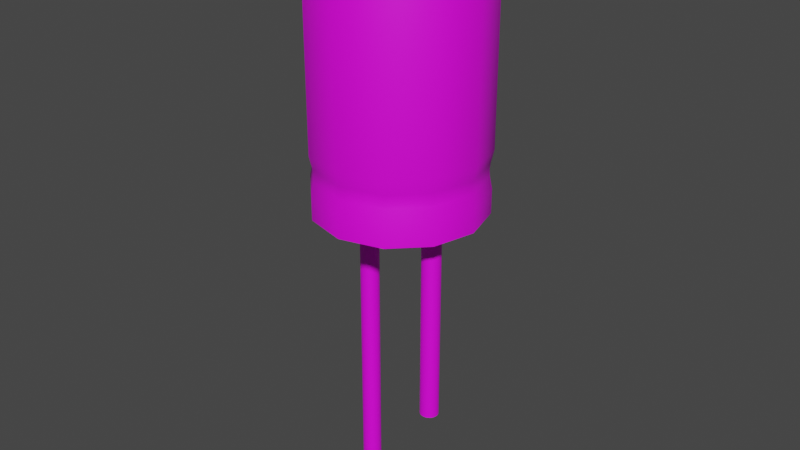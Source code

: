# Source: capacitor.blend  (saved by Blender 3.5.10; exported with 4.5.12 LTS)
import bpy
from mathutils import Matrix  # noqa: F401  (used for matrix-valued properties, if any)

bpy.ops.wm.read_factory_settings(use_empty=True)
scene = bpy.context.scene
scene.name = 'Scene'

# ---- collections
col_collection = bpy.data.collections.new('Collection'); scene.collection.children.link(col_collection)

# ---- images (referenced by path relative to the original .blend; pixels are not part of the script)
import os
ASSET_DIR = os.environ.get("B2B_ASSET_DIR", "")  # directory of the original .blend (textures are referenced by path, not embedded)
HERE = os.path.dirname(os.path.abspath(__file__))  # packed textures are extracted next to this script under _unpacked/

def load_image(name, relpath, width, height, colorspace="sRGB"):
    """Load a texture the original file referenced (path relative to the .blend, or extracted next to this script)."""
    p = next((c for c in (os.path.join(HERE, relpath), os.path.join(ASSET_DIR, relpath)) if relpath and os.path.exists(c)), "")
    if p:
        img = bpy.data.images.load(p, check_existing=True)
        img.name = name
    else:  # same state as the original file: an image datablock whose file is absent (Cycles renders it pink)
        img = bpy.data.images.new(name, width, height)
        img.source = "FILE"
        img.filepath = "//" + (relpath or name)
    img.colorspace_settings.name = colorspace
    return img
img_untitled_001 = load_image('Untitled.001', 'capacitorTexture.png', 1024, 1024, 'sRGB')

# ---- materials (node trees are filled in below, after node groups)
mat_material_001 = bpy.data.materials.new('Material.001')
mat_material_001.use_transparent_shadow = False

# ---- node groups
ng_auto_smooth = bpy.data.node_groups.new('Auto Smooth', 'GeometryNodeTree')
_s = ng_auto_smooth.interface.new_socket(name='Geometry', in_out='OUTPUT', socket_type='NodeSocketGeometry')
_s = ng_auto_smooth.interface.new_socket(name='Geometry', in_out='INPUT', socket_type='NodeSocketGeometry')
_s = ng_auto_smooth.interface.new_socket(name='Angle', in_out='INPUT', socket_type='NodeSocketFloat')
_s.subtype = 'ANGLE'
_s.min_value = 0.0
_s.max_value = 3.142
ng_auto_smooth.is_modifier = True
_N = ng_auto_smooth.nodes; _L = ng_auto_smooth.links
n0 = _N.new('NodeGroupOutput'); n0.name = 'Group Output'; n0.location = (480, -100)
n1 = _N.new('NodeGroupInput'); n1.name = 'Group Input'; n1.location = (-420, -300)
n2 = _N.new('NodeGroupInput'); n2.name = 'Group Input.001'; n2.location = (-60, -100)
n3 = _N.new('GeometryNodeSetShadeSmooth'); n3.name = 'Set Shade Smooth'; n3.location = (120, -100)
n3.domain = 'EDGE'
n4 = _N.new('GeometryNodeSetShadeSmooth'); n4.name = 'Set Shade Smooth.001'; n4.location = (300, -100)
n5 = _N.new('GeometryNodeInputMeshEdgeAngle'); n5.name = 'Edge Angle'; n5.location = (-420, -220)
n6 = _N.new('GeometryNodeInputEdgeSmooth'); n6.name = 'Is Edge Smooth'; n6.location = (-60, -160)
n7 = _N.new('GeometryNodeInputShadeSmooth'); n7.name = 'Is Face Smooth'; n7.location = (-240, -340)
n8 = _N.new('FunctionNodeBooleanMath'); n8.name = 'Boolean Math'; n8.location = (-60, -220)
n9 = _N.new('FunctionNodeCompare'); n9.name = 'Compare'; n9.location = (-240, -180)
n9.operation = 'LESS_EQUAL'
_L.new(n5.outputs[0], n9.inputs[0])
_L.new(n4.outputs[0], n0.inputs[0])
_L.new(n1.outputs[1], n9.inputs[1])
_L.new(n9.outputs[0], n8.inputs[0])
_L.new(n7.outputs[0], n8.inputs[1])
_L.new(n2.outputs[0], n3.inputs[0])
_L.new(n6.outputs[0], n3.inputs[1])
_L.new(n3.outputs[0], n4.inputs[0])
_L.new(n8.outputs[0], n3.inputs[2])
n0.is_active_output = True

# ---- material node trees
mat_material_001.use_nodes = True; mat_material_001.node_tree.nodes.clear()
_N = mat_material_001.node_tree.nodes; _L = mat_material_001.node_tree.links
n0 = _N.new('ShaderNodeBsdfPrincipled'); n0.name = 'Principled BSDF'; n0.location = (10, 300)
n0.distribution = 'GGX'
n0.subsurface_method = 'RANDOM_WALK_SKIN'
n0.inputs[3].default_value = 1.45
n0.inputs[27].default_value = (0.0, 0.0, 0.0, 1.0)
n0.inputs[28].default_value = 1.0
n1 = _N.new('ShaderNodeOutputMaterial'); n1.name = 'Material Output'; n1.location = (300, 300)
n2 = _N.new('ShaderNodeTexImage'); n2.name = 'Image Texture'; n2.location = (-280, 275)
n2.image = img_untitled_001
n2.interpolation = 'Closest'
_L.new(n0.outputs[0], n1.inputs[0])
_L.new(n2.outputs[0], n0.inputs[0])
n1.is_active_output = True

# ---- world
world_world = bpy.data.worlds.new('World'); scene.world = world_world
world_world.use_nodes = True; world_world.node_tree.nodes.clear()
_N = world_world.node_tree.nodes; _L = world_world.node_tree.links
n0 = _N.new('ShaderNodeOutputWorld'); n0.name = 'World Output'; n0.location = (300, 300)
n1 = _N.new('ShaderNodeBackground'); n1.name = 'Background'; n1.location = (10, 300)
n1.inputs[0].default_value = (0.05088, 0.05088, 0.05088, 1.0)
_L.new(n1.outputs[0], n0.inputs[0])
n0.is_active_output = True
world_world.color = (0.05088, 0.05088, 0.05088)
world_world.use_sun_shadow = False
world_world.sun_shadow_jitter_overblur = 0.0

# ---- meshes
me_cylinder_001 = bpy.data.meshes.new('Cylinder.001')
me_cylinder_001.from_pydata([(-0.1352, 0.2342, 2.66), (-0.2342, 0.1352, 2.66), (-0.2705, -1.396e-07, 2.66), (-0.2342, -0.1352, 2.66), (-0.1352, -0.2342, 2.66), (5.096e-10, -0.2705, 2.66), (0.1352, -0.2342, 2.66), (0.2342, -0.1352, 2.66), (0.2705, -1.396e-07, 2.66), (0.2342, 0.1352, 2.66), (0.1352, 0.2342, 2.66), (5.096e-10, 0.2705, 2.66), (0.0, 0.4366, 1.57), (0.2183, 0.3781, 1.57), (0.3781, 0.2183, 1.57), (0.4366, -1.39e-07, 1.57), (0.3781, -0.2183, 1.57), (0.2183, -0.3781, 1.57), (0.0, -0.4366, 1.57), (-0.2183, -0.3781, 1.57), (-0.3781, -0.2183, 1.57), (-0.4366, -1.39e-07, 1.57), (-0.3781, 0.2183, 1.57), (-0.2183, 0.3781, 1.57), (-3.29e-09, 0.4321, 1.374), (0.216, 0.3742, 1.374), (0.3742, 0.216, 1.374), (0.4321, -1.39e-07, 1.374), (0.3742, -0.216, 1.374), (0.216, -0.3742, 1.374), (-3.29e-09, -0.4321, 1.374), (-0.216, -0.3742, 1.374), (-0.3742, -0.216, 1.374), (-0.4321, -1.39e-07, 1.374), (-0.3742, 0.216, 1.374), (-0.216, 0.3742, 1.374), (-4.982e-09, 0.4321, 1.247), (0.216, 0.3742, 1.247), (0.3742, 0.216, 1.247), (0.4321, -1.39e-07, 1.247), (0.3742, -0.216, 1.247), (0.216, -0.3742, 1.247), (-4.982e-09, -0.4321, 1.247), (-0.216, -0.3742, 1.247), (-0.3742, -0.216, 1.247), (-0.4321, -1.39e-07, 1.247), (-0.3742, 0.216, 1.247), (-0.216, 0.3742, 1.247), (-1.327e-09, 0.4199, 1.437), (-1.993e-10, 0.421, 1.502), (-5.821e-10, 0.4176, 1.47), (0.2105, 0.3646, 1.502), (0.2099, 0.3636, 1.437), (0.2088, 0.3616, 1.47), (0.3646, 0.2105, 1.502), (0.3636, 0.2099, 1.437), (0.3616, 0.2088, 1.47), (0.421, -1.391e-07, 1.502), (0.4199, -1.391e-07, 1.437), (0.4176, -1.391e-07, 1.47), (0.3646, -0.2105, 1.502), (0.3636, -0.2099, 1.437), (0.3616, -0.2088, 1.47), (0.2105, -0.3646, 1.502), (0.2099, -0.3636, 1.437), (0.2088, -0.3616, 1.47), (-1.993e-10, -0.421, 1.502), (-1.327e-09, -0.4199, 1.437), (-5.821e-10, -0.4176, 1.47), (-0.2105, -0.3646, 1.502), (-0.2099, -0.3636, 1.437), (-0.2088, -0.3616, 1.47), (-0.3646, -0.2105, 1.502), (-0.3636, -0.2099, 1.437), (-0.3616, -0.2088, 1.47), (-0.421, -1.391e-07, 1.502), (-0.4199, -1.391e-07, 1.437), (-0.4176, -1.391e-07, 1.47), (-0.3646, 0.2105, 1.502), (-0.3636, 0.2099, 1.437), (-0.3616, 0.2088, 1.47), (-0.2105, 0.3646, 1.502), (-0.2099, 0.3636, 1.437), (-0.2088, 0.3616, 1.47), (0.0, 0.3441, 2.66), (0.0, 0.4366, 2.571), (0.0, 0.3903, 2.648), (0.0, 0.4242, 2.615), (0.1721, 0.298, 2.66), (0.2183, 0.3781, 2.571), (0.1952, 0.3381, 2.648), (0.2121, 0.3674, 2.615), (0.298, 0.1721, 2.66), (0.3781, 0.2183, 2.571), (0.3381, 0.1952, 2.648), (0.3674, 0.2121, 2.615), (0.3441, -1.39e-07, 2.66), (0.4366, -1.39e-07, 2.571), (0.3903, -1.39e-07, 2.648), (0.4242, -1.39e-07, 2.615), (0.298, -0.1721, 2.66), (0.3781, -0.2183, 2.571), (0.3381, -0.1952, 2.648), (0.3674, -0.2121, 2.615), (0.1721, -0.298, 2.66), (0.2183, -0.3781, 2.571), (0.1952, -0.3381, 2.648), (0.2121, -0.3674, 2.615), (0.0, -0.3441, 2.66), (0.0, -0.4366, 2.571), (0.0, -0.3903, 2.648), (0.0, -0.4242, 2.615), (-0.1721, -0.298, 2.66), (-0.2183, -0.3781, 2.571), (-0.1952, -0.3381, 2.648), (-0.2121, -0.3674, 2.615), (-0.298, -0.1721, 2.66), (-0.3781, -0.2183, 2.571), (-0.3381, -0.1952, 2.648), (-0.3674, -0.2121, 2.615), (-0.3441, -1.39e-07, 2.66), (-0.4366, -1.39e-07, 2.571), (-0.3903, -1.39e-07, 2.648), (-0.4242, -1.39e-07, 2.615), (-0.298, 0.1721, 2.66), (-0.3781, 0.2183, 2.571), (-0.3381, 0.1952, 2.648), (-0.3674, 0.2121, 2.615), (-0.1721, 0.298, 2.66), (-0.2183, 0.3781, 2.571), (-0.1952, 0.3381, 2.648), (-0.2121, 0.3674, 2.615), (0.1973, 0.04311, 1.363), (0.1878, 0.04217, 1.363), (0.1787, 0.0394, 1.363), (0.1702, 0.0349, 1.363), (0.1629, 0.02884, 1.363), (0.1568, 0.02146, 1.363), (0.1523, 0.01303, 1.363), (0.1495, 0.003894, 1.363), (0.1486, -0.005611, 1.363), (0.1495, -0.01512, 1.363), (0.1523, -0.02426, 1.363), (0.1568, -0.03268, 1.363), (0.1629, -0.04006, 1.363), (0.1702, -0.04612, 1.363), (0.1787, -0.05062, 1.363), (0.1878, -0.0534, 1.363), (0.1973, -0.05433, 1.363), (0.2068, -0.0534, 1.363), (0.216, -0.05062, 1.363), (0.2244, -0.04612, 1.363), (0.2318, -0.04006, 1.363), (0.2378, -0.03268, 1.363), (0.2423, -0.02426, 1.363), (0.2451, -0.01512, 1.363), (0.246, -0.005611, 1.363), (0.2451, 0.003894, 1.363), (0.2423, 0.01303, 1.363), (0.2378, 0.02146, 1.363), (0.2318, 0.02884, 1.363), (0.2244, 0.0349, 1.363), (0.216, 0.0394, 1.363), (0.2068, 0.04217, 1.363), (0.1973, 0.04311, 0.1468), (0.1878, 0.04217, 0.1468), (0.1787, 0.0394, 0.1468), (0.1702, 0.0349, 0.1468), (0.1629, 0.02884, 0.1468), (0.1568, 0.02146, 0.1468), (0.1523, 0.01303, 0.1468), (0.1495, 0.003894, 0.1468), (0.1486, -0.005611, 0.1468), (0.1495, -0.01512, 0.1468), (0.1523, -0.02426, 0.1468), (0.1568, -0.03268, 0.1468), (0.1629, -0.04006, 0.1468), (0.1702, -0.04612, 0.1468), (0.1787, -0.05062, 0.1468), (0.1878, -0.0534, 0.1468), (0.1973, -0.05433, 0.1468), (0.2068, -0.0534, 0.1468), (0.216, -0.05062, 0.1468), (0.2244, -0.04612, 0.1468), (0.2318, -0.04006, 0.1468), (0.2378, -0.03268, 0.1468), (0.2423, -0.02426, 0.1468), (0.2451, -0.01512, 0.1468), (0.246, -0.005611, 0.1468), (0.2451, 0.003894, 0.1468), (0.2423, 0.01303, 0.1468), (0.2378, 0.02146, 0.1468), (0.2318, 0.02884, 0.1468), (0.2244, 0.0349, 0.1468), (0.216, 0.0394, 0.1468), (0.2068, 0.04217, 0.1468), (-0.1954, 0.04872, 1.363), (-0.2049, 0.04779, 1.363), (-0.2141, 0.04501, 1.363), (-0.2225, 0.04051, 1.363), (-0.2299, 0.03445, 1.363), (-0.236, 0.02707, 1.363), (-0.2405, 0.01864, 1.363), (-0.2432, 0.009505, 1.363), (-0.2442, -1.323e-07, 1.363), (-0.2432, -0.009505, 1.363), (-0.2405, -0.01864, 1.363), (-0.236, -0.02707, 1.363), (-0.2299, -0.03445, 1.363), (-0.2225, -0.04051, 1.363), (-0.2141, -0.04501, 1.363), (-0.2049, -0.04779, 1.363), (-0.1954, -0.04872, 1.363), (-0.1859, -0.04779, 1.363), (-0.1768, -0.04501, 1.363), (-0.1684, -0.04051, 1.363), (-0.161, -0.03445, 1.363), (-0.1549, -0.02707, 1.363), (-0.1504, -0.01864, 1.363), (-0.1477, -0.009505, 1.363), (-0.1467, -1.323e-07, 1.363), (-0.1477, 0.009505, 1.363), (-0.1504, 0.01864, 1.363), (-0.1549, 0.02707, 1.363), (-0.161, 0.03445, 1.363), (-0.1684, 0.04051, 1.363), (-0.1768, 0.04501, 1.363), (-0.1859, 0.04779, 1.363), (-0.1954, 0.04872, -0.3656), (-0.2049, 0.04779, -0.3656), (-0.2141, 0.04501, -0.3656), (-0.2225, 0.04051, -0.3656), (-0.2299, 0.03445, -0.3656), (-0.236, 0.02707, -0.3656), (-0.2405, 0.01864, -0.3656), (-0.2432, 0.009505, -0.3656), (-0.2442, -1.323e-07, -0.3656), (-0.2432, -0.009505, -0.3656), (-0.2405, -0.01864, -0.3656), (-0.236, -0.02707, -0.3656), (-0.2299, -0.03445, -0.3656), (-0.2225, -0.04051, -0.3656), (-0.2141, -0.04501, -0.3656), (-0.2049, -0.04779, -0.3656), (-0.1954, -0.04872, -0.3656), (-0.1859, -0.04779, -0.3656), (-0.1768, -0.04501, -0.3656), (-0.1684, -0.04051, -0.3656), (-0.161, -0.03445, -0.3656), (-0.1549, -0.02707, -0.3656), (-0.1504, -0.01864, -0.3656), (-0.1477, -0.009505, -0.3656), (-0.1467, -1.323e-07, -0.3656), (-0.1477, 0.009505, -0.3656), (-0.1504, 0.01864, -0.3656), (-0.1549, 0.02707, -0.3656), (-0.161, 0.03445, -0.3656), (-0.1684, 0.04051, -0.3656), (-0.1768, 0.04501, -0.3656), (-0.1859, 0.04779, -0.3656), (-6.446e-09, 0.3884, 1.222), (0.1942, 0.3364, 1.222), (0.3364, 0.1942, 1.222), (0.3884, -1.39e-07, 1.222), (0.3364, -0.1942, 1.222), (0.1942, -0.3364, 1.222), (-6.446e-09, -0.3884, 1.222), (-0.1942, -0.3364, 1.222), (-0.3364, -0.1942, 1.222), (-0.3884, -1.39e-07, 1.222), (-0.3364, 0.1942, 1.222), (-0.1942, 0.3364, 1.222), (-3.034e-09, 0.2723, 1.222), (0.1362, 0.2358, 1.222), (0.2358, 0.1362, 1.222), (0.2723, -1.39e-07, 1.222), (0.2358, -0.1362, 1.222), (0.1362, -0.2358, 1.222), (-3.034e-09, -0.2723, 1.222), (-0.1362, -0.2358, 1.222), (-0.2358, -0.1362, 1.222), (-0.2723, -1.39e-07, 1.222), (-0.2358, 0.1362, 1.222), (-0.1362, 0.2358, 1.222), (-3.76e-09, 0.2723, 1.309), (0.1362, 0.2358, 1.309), (0.2358, 0.1362, 1.309), (0.2723, -1.39e-07, 1.309), (0.2358, -0.1362, 1.309), (0.1362, -0.2358, 1.309), (-3.76e-09, -0.2723, 1.309), (-0.1362, -0.2358, 1.309), (-0.2358, -0.1362, 1.309), (-0.2723, -1.39e-07, 1.309), (-0.2358, 0.1362, 1.309), (-0.1362, 0.2358, 1.309)], [], [(23, 129, 85, 12), (14, 93, 97, 15), (15, 97, 101, 16), (16, 101, 105, 17), (17, 105, 109, 18), (18, 109, 113, 19), (19, 113, 117, 20), (20, 117, 121, 21), (21, 121, 125, 22), (22, 125, 129, 23), (12, 85, 89, 13), (10, 11, 0, 1, 2, 3, 4, 5, 6, 7, 8, 9), (13, 89, 93, 14), (78, 22, 23, 81), (49, 12, 13, 51), (79, 82, 35, 34), (76, 79, 34, 33), (73, 76, 33, 32), (70, 73, 32, 31), (67, 70, 31, 30), (64, 67, 30, 29), (61, 64, 29, 28), (58, 61, 28, 27), (55, 58, 27, 26), (52, 55, 26, 25), (82, 48, 24, 35), (26, 27, 39, 38), (75, 21, 22, 78), (72, 20, 21, 75), (69, 19, 20, 72), (66, 18, 19, 69), (63, 17, 18, 66), (60, 16, 17, 63), (51, 13, 14, 54), (81, 23, 12, 49), (57, 15, 16, 60), (54, 14, 15, 57), (41, 42, 266, 265), (33, 34, 46, 45), (30, 31, 43, 42), (27, 28, 40, 39), (34, 35, 47, 46), (24, 25, 37, 36), (31, 32, 44, 43), (28, 29, 41, 40), (35, 24, 36, 47), (25, 26, 38, 37), (32, 33, 45, 44), (29, 30, 42, 41), (49, 51, 53, 50), (50, 53, 52, 48), (51, 54, 56, 53), (53, 56, 55, 52), (54, 57, 59, 56), (56, 59, 58, 55), (57, 60, 62, 59), (59, 62, 61, 58), (60, 63, 65, 62), (62, 65, 64, 61), (63, 66, 68, 65), (65, 68, 67, 64), (66, 69, 71, 68), (68, 71, 70, 67), (69, 72, 74, 71), (71, 74, 73, 70), (72, 75, 77, 74), (74, 77, 76, 73), (75, 78, 80, 77), (77, 80, 79, 76), (78, 81, 83, 80), (80, 83, 82, 79), (81, 49, 50, 83), (83, 50, 48, 82), (48, 52, 25, 24), (89, 85, 87, 91), (91, 87, 86, 90), (90, 86, 84, 88), (93, 89, 91, 95), (95, 91, 90, 94), (94, 90, 88, 92), (97, 93, 95, 99), (99, 95, 94, 98), (98, 94, 92, 96), (101, 97, 99, 103), (103, 99, 98, 102), (102, 98, 96, 100), (105, 101, 103, 107), (107, 103, 102, 106), (106, 102, 100, 104), (109, 105, 107, 111), (111, 107, 106, 110), (110, 106, 104, 108), (113, 109, 111, 115), (115, 111, 110, 114), (114, 110, 108, 112), (117, 113, 115, 119), (119, 115, 114, 118), (118, 114, 112, 116), (121, 117, 119, 123), (123, 119, 118, 122), (122, 118, 116, 120), (125, 121, 123, 127), (127, 123, 122, 126), (126, 122, 120, 124), (129, 125, 127, 131), (131, 127, 126, 130), (130, 126, 124, 128), (85, 129, 131, 87), (87, 131, 130, 86), (86, 130, 128, 84), (84, 128, 0, 11), (88, 84, 11, 10), (92, 88, 10, 9), (96, 92, 9, 8), (100, 96, 8, 7), (104, 100, 7, 6), (108, 104, 6, 5), (112, 108, 5, 4), (116, 112, 4, 3), (120, 116, 3, 2), (124, 120, 2, 1), (128, 124, 1, 0), (141, 142, 174, 173), (155, 156, 188, 187), (142, 143, 175, 174), (156, 157, 189, 188), (143, 144, 176, 175), (157, 158, 190, 189), (144, 145, 177, 176), (158, 159, 191, 190), (145, 146, 178, 177), (132, 133, 165, 164), (159, 160, 192, 191), (146, 147, 179, 178), (133, 134, 166, 165), (160, 161, 193, 192), (147, 148, 180, 179), (134, 135, 167, 166), (161, 162, 194, 193), (148, 149, 181, 180), (135, 136, 168, 167), (162, 163, 195, 194), (149, 150, 182, 181), (136, 137, 169, 168), (163, 132, 164, 195), (150, 151, 183, 182), (137, 138, 170, 169), (151, 152, 184, 183), (138, 139, 171, 170), (152, 153, 185, 184), (139, 140, 172, 171), (153, 154, 186, 185), (140, 141, 173, 172), (154, 155, 187, 186), (205, 206, 238, 237), (219, 220, 252, 251), (206, 207, 239, 238), (220, 221, 253, 252), (207, 208, 240, 239), (221, 222, 254, 253), (208, 209, 241, 240), (222, 223, 255, 254), (209, 210, 242, 241), (196, 197, 229, 228), (223, 224, 256, 255), (210, 211, 243, 242), (197, 198, 230, 229), (224, 225, 257, 256), (211, 212, 244, 243), (198, 199, 231, 230), (225, 226, 258, 257), (212, 213, 245, 244), (199, 200, 232, 231), (226, 227, 259, 258), (213, 214, 246, 245), (200, 201, 233, 232), (227, 196, 228, 259), (214, 215, 247, 246), (201, 202, 234, 233), (215, 216, 248, 247), (202, 203, 235, 234), (216, 217, 249, 248), (203, 204, 236, 235), (217, 218, 250, 249), (204, 205, 237, 236), (218, 219, 251, 250), (260, 261, 273, 272), (38, 39, 263, 262), (45, 46, 270, 269), (42, 43, 267, 266), (39, 40, 264, 263), (46, 47, 271, 270), (36, 37, 261, 260), (43, 44, 268, 267), (40, 41, 265, 264), (47, 36, 260, 271), (37, 38, 262, 261), (44, 45, 269, 268), (282, 283, 295, 294), (267, 268, 280, 279), (264, 265, 277, 276), (271, 260, 272, 283), (261, 262, 274, 273), (268, 269, 281, 280), (265, 266, 278, 277), (262, 263, 275, 274), (269, 270, 282, 281), (266, 267, 279, 278), (263, 264, 276, 275), (270, 271, 283, 282), (284, 285, 286, 287, 288, 289, 290, 291, 292, 293, 294, 295), (272, 273, 285, 284), (279, 280, 292, 291), (276, 277, 289, 288), (283, 272, 284, 295), (273, 274, 286, 285), (280, 281, 293, 292), (277, 278, 290, 289), (274, 275, 287, 286), (281, 282, 294, 293), (278, 279, 291, 290), (275, 276, 288, 287), (165, 166, 167, 168, 169, 170, 171, 172, 173, 174, 175, 176, 177, 178, 179, 180, 181, 182, 183, 184, 185, 186, 187, 188, 189, 190, 191, 192, 193, 194, 195, 164), (228, 229, 230, 231, 232, 233, 234, 235, 236, 237, 238, 239, 240, 241, 242, 243, 244, 245, 246, 247, 248, 249, 250, 251, 252, 253, 254, 255, 256, 257, 258, 259)])
me_cylinder_001.polygons.foreach_set('use_smooth', [True] * 224)
_uv = me_cylinder_001.uv_layers.new(name='UVMap')
_uv.uv.foreach_set('vector', [0.6518, 0.361, 0.6518, 0.03145, 0.7171, 0.03152, 0.7171, 0.361, 0.006037, 0.361, 0.006037, 0.03145, 0.07133, 0.03152, 0.07133, 0.361, 0.07133, 0.361, 0.07133, 0.03152, 0.1457, 0.03152, 0.1457, 0.361, 0.1457, 0.361, 0.1457, 0.03152, 0.2092, 0.03144, 0.2092, 0.361, 0.4366, 0.361, 0.4366, 0.03145, 0.5019, 0.03152, 0.5019, 0.361, 0.5019, 0.361, 0.5019, 0.03152, 0.5762, 0.03152, 0.5762, 0.361, 0.5762, 0.361, 0.5762, 0.03152, 0.6398, 0.03144, 0.6398, 0.361, 0.2213, 0.361, 0.2213, 0.03145, 0.2866, 0.03152, 0.2866, 0.361, 0.2866, 0.361, 0.2866, 0.03152, 0.361, 0.03152, 0.361, 0.361, 0.361, 0.361, 0.361, 0.03152, 0.4245, 0.03144, 0.4245, 0.361, 0.7171, 0.361, 0.7171, 0.03152, 0.7915, 0.03152, 0.7915, 0.361, 0.3648, 0.6773, 0.3418, 0.6373, 0.3418, 0.5913, 0.3648, 0.5513, 0.4047, 0.5283, 0.4508, 0.5283, 0.4907, 0.5513, 0.5138, 0.5913, 0.5138, 0.6373, 0.4907, 0.6773, 0.4508, 0.7003, 0.4047, 0.7003, 0.7915, 0.361, 0.7915, 0.03152, 0.855, 0.03144, 0.855, 0.361, 0.3595, 0.3833, 0.361, 0.361, 0.4245, 0.361, 0.4208, 0.3832, 0.7183, 0.3833, 0.7171, 0.361, 0.7915, 0.361, 0.79, 0.3833, 0.3594, 0.4049, 0.4205, 0.4048, 0.4234, 0.4254, 0.3605, 0.4255, 0.2879, 0.4049, 0.3594, 0.4049, 0.3605, 0.4255, 0.2869, 0.4255, 0.2251, 0.4048, 0.2879, 0.4049, 0.2869, 0.4255, 0.2223, 0.4254, 0.5747, 0.4049, 0.6358, 0.4048, 0.6387, 0.4254, 0.5758, 0.4255, 0.5031, 0.4049, 0.5747, 0.4049, 0.5758, 0.4255, 0.5022, 0.4255, 0.4403, 0.4048, 0.5031, 0.4049, 0.5022, 0.4255, 0.4376, 0.4254, 0.1442, 0.4049, 0.2053, 0.4048, 0.2082, 0.4254, 0.1453, 0.4255, 0.07262, 0.4049, 0.1442, 0.4049, 0.1453, 0.4255, 0.07168, 0.4255, 0.009824, 0.4048, 0.07262, 0.4049, 0.07168, 0.4255, 0.007062, 0.4254, 0.7899, 0.4049, 0.851, 0.4048, 0.8539, 0.4254, 0.7911, 0.4255, 0.6556, 0.4048, 0.7184, 0.4049, 0.7175, 0.4255, 0.6529, 0.4254, 0.007062, 0.4254, 0.07168, 0.4255, 0.07168, 0.4673, 0.007062, 0.4673, 0.2878, 0.3833, 0.2866, 0.361, 0.361, 0.361, 0.3595, 0.3833, 0.2248, 0.3832, 0.2213, 0.361, 0.2866, 0.361, 0.2878, 0.3833, 0.5748, 0.3833, 0.5762, 0.361, 0.6398, 0.361, 0.636, 0.3832, 0.5031, 0.3833, 0.5019, 0.361, 0.5762, 0.361, 0.5748, 0.3833, 0.4401, 0.3832, 0.4366, 0.361, 0.5019, 0.361, 0.5031, 0.3833, 0.1443, 0.3833, 0.1457, 0.361, 0.2092, 0.361, 0.2055, 0.3832, 0.79, 0.3833, 0.7915, 0.361, 0.855, 0.361, 0.8513, 0.3832, 0.6554, 0.3832, 0.6518, 0.361, 0.7171, 0.361, 0.7183, 0.3833, 0.07253, 0.3833, 0.07133, 0.361, 0.1457, 0.361, 0.1443, 0.3833, 0.009568, 0.3832, 0.006037, 0.361, 0.07133, 0.361, 0.07253, 0.3833, 0.244, 0.5162, 0.2808, 0.58, 0.2669, 0.5837, 0.2338, 0.5264, 0.2869, 0.4255, 0.3605, 0.4255, 0.3605, 0.4673, 0.2869, 0.4673, 0.5022, 0.4255, 0.5758, 0.4255, 0.5758, 0.4673, 0.5022, 0.4673, 0.07168, 0.4255, 0.1453, 0.4255, 0.1453, 0.4673, 0.07168, 0.4673, 0.3605, 0.4255, 0.4234, 0.4254, 0.4234, 0.4673, 0.3605, 0.4673, 0.7175, 0.4255, 0.7911, 0.4255, 0.7911, 0.4673, 0.7175, 0.4673, 0.5758, 0.4255, 0.6387, 0.4254, 0.6387, 0.4673, 0.5758, 0.4673, 0.1453, 0.4255, 0.2082, 0.4254, 0.2082, 0.4673, 0.1453, 0.4673, 0.6529, 0.4254, 0.7175, 0.4255, 0.7175, 0.4673, 0.6529, 0.4673, 0.7911, 0.4255, 0.8539, 0.4254, 0.8539, 0.4673, 0.7911, 0.4673, 0.2223, 0.4254, 0.2869, 0.4255, 0.2869, 0.4673, 0.2223, 0.4673, 0.4376, 0.4254, 0.5022, 0.4255, 0.5022, 0.4673, 0.4376, 0.4673, 0.7183, 0.3833, 0.79, 0.3833, 0.7897, 0.3941, 0.7186, 0.3941, 0.7186, 0.3941, 0.7897, 0.3941, 0.7899, 0.4049, 0.7184, 0.4049, 0.79, 0.3833, 0.8513, 0.3832, 0.8505, 0.394, 0.7897, 0.3941, 0.7897, 0.3941, 0.8505, 0.394, 0.851, 0.4048, 0.7899, 0.4049, 0.009568, 0.3832, 0.07253, 0.3833, 0.0728, 0.3941, 0.01035, 0.394, 0.01035, 0.394, 0.0728, 0.3941, 0.07262, 0.4049, 0.009824, 0.4048, 0.07253, 0.3833, 0.1443, 0.3833, 0.1439, 0.3941, 0.0728, 0.3941, 0.0728, 0.3941, 0.1439, 0.3941, 0.1442, 0.4049, 0.07262, 0.4049, 0.1443, 0.3833, 0.2055, 0.3832, 0.2047, 0.394, 0.1439, 0.3941, 0.1439, 0.3941, 0.2047, 0.394, 0.2053, 0.4048, 0.1442, 0.4049, 0.4401, 0.3832, 0.5031, 0.3833, 0.5033, 0.3941, 0.4409, 0.394, 0.4409, 0.394, 0.5033, 0.3941, 0.5031, 0.4049, 0.4403, 0.4048, 0.5031, 0.3833, 0.5748, 0.3833, 0.5745, 0.3941, 0.5033, 0.3941, 0.5033, 0.3941, 0.5745, 0.3941, 0.5747, 0.4049, 0.5031, 0.4049, 0.5748, 0.3833, 0.636, 0.3832, 0.6352, 0.394, 0.5745, 0.3941, 0.5745, 0.3941, 0.6352, 0.394, 0.6358, 0.4048, 0.5747, 0.4049, 0.2248, 0.3832, 0.2878, 0.3833, 0.2881, 0.3941, 0.2256, 0.394, 0.2256, 0.394, 0.2881, 0.3941, 0.2879, 0.4049, 0.2251, 0.4048, 0.2878, 0.3833, 0.3595, 0.3833, 0.3592, 0.3941, 0.2881, 0.3941, 0.2881, 0.3941, 0.3592, 0.3941, 0.3594, 0.4049, 0.2879, 0.4049, 0.3595, 0.3833, 0.4208, 0.3832, 0.42, 0.394, 0.3592, 0.3941, 0.3592, 0.3941, 0.42, 0.394, 0.4205, 0.4048, 0.3594, 0.4049, 0.6554, 0.3832, 0.7183, 0.3833, 0.7186, 0.3941, 0.6561, 0.394, 0.6561, 0.394, 0.7186, 0.3941, 0.7184, 0.4049, 0.6556, 0.4048, 0.7184, 0.4049, 0.7899, 0.4049, 0.7911, 0.4255, 0.7175, 0.4255, 0.7915, 0.03152, 0.7171, 0.03152, 0.7181, 0.01682, 0.7903, 0.01682, 0.7903, 0.01682, 0.7181, 0.01682, 0.7207, 0.00604, 0.7872, 0.006037, 0.3369, 0.7052, 0.3036, 0.6476, 0.3183, 0.6436, 0.3477, 0.6944, 0.855, 0.03144, 0.7915, 0.03152, 0.7903, 0.01682, 0.8521, 0.01674, 0.3916, 0.7492, 0.329, 0.713, 0.3369, 0.7052, 0.3945, 0.7384, 0.3945, 0.7384, 0.3369, 0.7052, 0.3477, 0.6944, 0.3984, 0.7237, 0.07133, 0.03152, 0.006037, 0.03145, 0.00885, 0.01675, 0.07229, 0.01682, 0.4639, 0.7492, 0.3916, 0.7492, 0.3945, 0.7384, 0.461, 0.7384, 0.461, 0.7384, 0.3945, 0.7384, 0.3984, 0.7237, 0.4571, 0.7237, 0.1457, 0.03152, 0.07133, 0.03152, 0.07229, 0.01682, 0.1446, 0.01682, 0.1446, 0.01682, 0.07229, 0.01682, 0.07492, 0.00604, 0.1414, 0.006037, 0.5186, 0.7052, 0.461, 0.7384, 0.4571, 0.7237, 0.5079, 0.6944, 0.2092, 0.03144, 0.1457, 0.03152, 0.1446, 0.01682, 0.2063, 0.01674, 0.5626, 0.6504, 0.5265, 0.713, 0.5186, 0.7052, 0.5519, 0.6476, 0.5519, 0.6476, 0.5186, 0.7052, 0.5079, 0.6944, 0.5372, 0.6436, 0.5019, 0.03152, 0.4366, 0.03145, 0.4394, 0.01675, 0.5028, 0.01682, 0.5626, 0.5782, 0.5626, 0.6504, 0.5519, 0.6476, 0.5519, 0.581, 0.5519, 0.581, 0.5519, 0.6476, 0.5372, 0.6436, 0.5372, 0.585, 0.5762, 0.03152, 0.5019, 0.03152, 0.5028, 0.01682, 0.5751, 0.01682, 0.5751, 0.01682, 0.5028, 0.01682, 0.5054, 0.00604, 0.5719, 0.006037, 0.5186, 0.5234, 0.5519, 0.581, 0.5372, 0.585, 0.5079, 0.5342, 0.6398, 0.03144, 0.5762, 0.03152, 0.5751, 0.01682, 0.6368, 0.01674, 0.4639, 0.4794, 0.5265, 0.5156, 0.5186, 0.5234, 0.461, 0.4902, 0.461, 0.4902, 0.5186, 0.5234, 0.5079, 0.5342, 0.4571, 0.5049, 0.2866, 0.03152, 0.2213, 0.03145, 0.2241, 0.01675, 0.2876, 0.01682, 0.3916, 0.4794, 0.4639, 0.4794, 0.461, 0.4902, 0.3945, 0.4902, 0.3945, 0.4902, 0.461, 0.4902, 0.4571, 0.5049, 0.3984, 0.5049, 0.361, 0.03152, 0.2866, 0.03152, 0.2876, 0.01682, 0.3598, 0.01682, 0.3598, 0.01682, 0.2876, 0.01682, 0.2902, 0.00604, 0.3567, 0.006037, 0.3369, 0.5234, 0.3945, 0.4902, 0.3984, 0.5049, 0.3477, 0.5342, 0.4245, 0.03144, 0.361, 0.03152, 0.3598, 0.01682, 0.4215, 0.01674, 0.2929, 0.5782, 0.329, 0.5156, 0.3369, 0.5234, 0.3036, 0.581, 0.3036, 0.581, 0.3369, 0.5234, 0.3477, 0.5342, 0.3183, 0.585, 0.7171, 0.03152, 0.6518, 0.03145, 0.6546, 0.01675, 0.7181, 0.01682, 0.2929, 0.6504, 0.2929, 0.5782, 0.3036, 0.581, 0.3036, 0.6476, 0.3036, 0.6476, 0.3036, 0.581, 0.3183, 0.585, 0.3183, 0.6436, 0.3183, 0.6436, 0.3183, 0.585, 0.3418, 0.5913, 0.3418, 0.6373, 0.3477, 0.6944, 0.3183, 0.6436, 0.3418, 0.6373, 0.3648, 0.6773, 0.3984, 0.7237, 0.3477, 0.6944, 0.3648, 0.6773, 0.4047, 0.7003, 0.4571, 0.7237, 0.3984, 0.7237, 0.4047, 0.7003, 0.4508, 0.7003, 0.5079, 0.6944, 0.4571, 0.7237, 0.4508, 0.7003, 0.4907, 0.6773, 0.5372, 0.6436, 0.5079, 0.6944, 0.4907, 0.6773, 0.5138, 0.6373, 0.5372, 0.585, 0.5372, 0.6436, 0.5138, 0.6373, 0.5138, 0.5913, 0.5079, 0.5342, 0.5372, 0.585, 0.5138, 0.5913, 0.4907, 0.5513, 0.4571, 0.5049, 0.5079, 0.5342, 0.4907, 0.5513, 0.4508, 0.5283, 0.3984, 0.5049, 0.4571, 0.5049, 0.4508, 0.5283, 0.4047, 0.5283, 0.3477, 0.5342, 0.3984, 0.5049, 0.4047, 0.5283, 0.3648, 0.5513, 0.3183, 0.585, 0.3477, 0.5342, 0.3648, 0.5513, 0.3418, 0.5913, 0.8471, 0.4794, 0.8498, 0.4794, 0.8498, 0.8799, 0.8471, 0.8799, 0.8786, 0.5873, 0.8817, 0.5873, 0.8817, 0.9878, 0.8786, 0.9878, 0.8498, 0.4794, 0.8521, 0.4794, 0.8521, 0.8799, 0.8498, 0.8799, 0.8817, 0.5873, 0.8847, 0.5873, 0.8847, 0.9878, 0.8817, 0.9878, 0.7947, 0.4794, 0.7972, 0.4794, 0.7972, 0.8799, 0.7947, 0.8799, 0.8847, 0.5873, 0.8874, 0.5873, 0.8874, 0.9878, 0.8847, 0.9878, 0.7972, 0.4794, 0.8001, 0.4794, 0.8001, 0.8799, 0.7972, 0.8799, 0.8874, 0.5873, 0.8898, 0.5873, 0.8898, 0.9878, 0.8874, 0.9878, 0.8001, 0.4794, 0.8031, 0.4794, 0.8031, 0.8799, 0.8001, 0.8799, 0.7746, 0.4794, 0.7776, 0.4794, 0.7776, 0.8799, 0.7746, 0.8799, 0.76, 0.4794, 0.7625, 0.4794, 0.7625, 0.8799, 0.76, 0.8799, 0.8031, 0.4794, 0.8062, 0.4794, 0.8062, 0.8799, 0.8031, 0.8799, 0.7776, 0.4794, 0.7803, 0.4794, 0.7803, 0.8799, 0.7776, 0.8799, 0.7625, 0.4794, 0.7653, 0.4794, 0.7653, 0.8799, 0.7625, 0.8799, 0.8062, 0.4794, 0.8094, 0.4794, 0.8094, 0.8799, 0.8062, 0.8799, 0.7803, 0.4794, 0.7826, 0.4794, 0.7826, 0.8799, 0.7803, 0.8799, 0.7653, 0.4794, 0.7684, 0.4794, 0.7684, 0.8799, 0.7653, 0.8799, 0.8094, 0.4794, 0.8123, 0.4794, 0.8123, 0.8799, 0.8094, 0.8799, 0.8295, 0.4794, 0.832, 0.4794, 0.832, 0.8799, 0.8295, 0.8799, 0.7684, 0.4794, 0.7715, 0.4794, 0.7715, 0.8799, 0.7684, 0.8799, 0.8123, 0.4794, 0.815, 0.4794, 0.815, 0.8799, 0.8123, 0.8799, 0.832, 0.4794, 0.8348, 0.4794, 0.8348, 0.8799, 0.832, 0.8799, 0.7715, 0.4794, 0.7746, 0.4794, 0.7746, 0.8799, 0.7715, 0.8799, 0.815, 0.4794, 0.8174, 0.4794, 0.8174, 0.8799, 0.815, 0.8799, 0.8348, 0.4794, 0.8378, 0.4794, 0.8378, 0.8799, 0.8348, 0.8799, 0.8671, 0.5873, 0.8696, 0.5873, 0.8696, 0.9878, 0.8671, 0.9878, 0.8378, 0.4794, 0.841, 0.4794, 0.841, 0.8799, 0.8378, 0.8799, 0.8696, 0.5873, 0.8724, 0.5873, 0.8724, 0.9878, 0.8696, 0.9878, 0.841, 0.4794, 0.8441, 0.4794, 0.8441, 0.8799, 0.841, 0.8799, 0.8724, 0.5873, 0.8755, 0.5873, 0.8755, 0.9878, 0.8724, 0.9878, 0.8441, 0.4794, 0.8471, 0.4794, 0.8471, 0.8799, 0.8441, 0.8799, 0.8755, 0.5873, 0.8786, 0.5873, 0.8786, 0.9878, 0.8755, 0.9878, 0.9542, 0.00604, 0.9569, 0.006043, 0.9569, 0.5753, 0.9542, 0.5753, 0.8786, 0.006037, 0.8817, 0.006038, 0.8817, 0.5753, 0.8786, 0.5753, 0.9569, 0.006043, 0.9592, 0.006047, 0.9592, 0.5753, 0.9569, 0.5753, 0.8817, 0.006038, 0.8847, 0.00604, 0.8847, 0.5753, 0.8817, 0.5753, 0.9713, 0.006045, 0.9738, 0.006042, 0.9738, 0.5753, 0.9713, 0.5753, 0.8847, 0.00604, 0.8874, 0.006043, 0.8874, 0.5753, 0.8847, 0.5753, 0.9738, 0.006042, 0.9766, 0.006039, 0.9766, 0.5753, 0.9738, 0.5753, 0.8874, 0.006043, 0.8898, 0.006047, 0.8898, 0.5753, 0.8874, 0.5753, 0.9766, 0.006039, 0.9797, 0.006037, 0.9797, 0.5753, 0.9766, 0.5753, 0.9165, 0.006038, 0.9194, 0.00604, 0.9194, 0.5753, 0.9165, 0.5753, 0.9018, 0.006045, 0.9043, 0.006042, 0.9043, 0.5753, 0.9018, 0.5753, 0.9797, 0.006037, 0.9828, 0.006037, 0.9828, 0.5753, 0.9797, 0.5753, 0.9194, 0.00604, 0.9221, 0.006043, 0.9221, 0.5753, 0.9194, 0.5753, 0.9043, 0.006042, 0.9072, 0.006039, 0.9072, 0.5753, 0.9043, 0.5753, 0.9828, 0.006037, 0.9859, 0.006038, 0.9859, 0.5753, 0.9828, 0.5753, 0.9221, 0.006043, 0.9245, 0.006047, 0.9245, 0.5753, 0.9221, 0.5753, 0.9072, 0.006039, 0.9102, 0.006037, 0.9102, 0.5753, 0.9072, 0.5753, 0.9859, 0.006038, 0.9889, 0.00604, 0.9889, 0.5753, 0.9859, 0.5753, 0.9366, 0.006045, 0.9391, 0.006042, 0.9391, 0.5753, 0.9366, 0.5753, 0.9102, 0.006037, 0.9134, 0.006037, 0.9134, 0.5753, 0.9102, 0.5753, 0.9889, 0.00604, 0.9916, 0.006043, 0.9916, 0.5753, 0.9889, 0.5753, 0.9391, 0.006042, 0.9419, 0.006039, 0.9419, 0.5753, 0.9391, 0.5753, 0.9134, 0.006037, 0.9165, 0.006038, 0.9165, 0.5753, 0.9134, 0.5753, 0.9916, 0.006043, 0.994, 0.006047, 0.994, 0.5753, 0.9916, 0.5753, 0.9419, 0.006039, 0.945, 0.006037, 0.945, 0.5753, 0.9419, 0.5753, 0.8671, 0.006045, 0.8696, 0.006042, 0.8696, 0.5753, 0.8671, 0.5753, 0.945, 0.006037, 0.9481, 0.006037, 0.9481, 0.5753, 0.945, 0.5753, 0.8696, 0.006042, 0.8724, 0.006039, 0.8724, 0.5753, 0.8696, 0.5753, 0.9481, 0.006037, 0.9512, 0.006038, 0.9512, 0.5753, 0.9481, 0.5753, 0.8724, 0.006039, 0.8755, 0.006037, 0.8755, 0.5753, 0.8724, 0.5753, 0.9512, 0.006038, 0.9542, 0.00604, 0.9542, 0.5753, 0.9512, 0.5753, 0.8755, 0.006037, 0.8786, 0.006037, 0.8786, 0.5753, 0.8755, 0.5753, 0.01991, 0.6499, 0.01991, 0.5837, 0.05683, 0.5936, 0.05683, 0.64, 0.04285, 0.5162, 0.1066, 0.4794, 0.1103, 0.4933, 0.053, 0.5264, 0.1802, 0.7542, 0.1066, 0.7542, 0.1103, 0.7403, 0.1765, 0.7403, 0.2808, 0.58, 0.2808, 0.6536, 0.2669, 0.6499, 0.2669, 0.5837, 0.1066, 0.4794, 0.1802, 0.4794, 0.1765, 0.4933, 0.1103, 0.4933, 0.1066, 0.7542, 0.04285, 0.7174, 0.053, 0.7072, 0.1103, 0.7403, 0.006037, 0.6536, 0.006037, 0.58, 0.01991, 0.5837, 0.01991, 0.6499, 0.2808, 0.6536, 0.244, 0.7174, 0.2338, 0.7072, 0.2669, 0.6499, 0.1802, 0.4794, 0.244, 0.5162, 0.2338, 0.5264, 0.1765, 0.4933, 0.04285, 0.7174, 0.006037, 0.6536, 0.01991, 0.6499, 0.053, 0.7072, 0.006037, 0.58, 0.04285, 0.5162, 0.053, 0.5264, 0.01991, 0.5837, 0.244, 0.7174, 0.1802, 0.7542, 0.1765, 0.7403, 0.2338, 0.7072, 0.5748, 0.7043, 0.5747, 0.6647, 0.6033, 0.6647, 0.6033, 0.7043, 0.2669, 0.6499, 0.2338, 0.7072, 0.2068, 0.6802, 0.23, 0.64, 0.1765, 0.4933, 0.2338, 0.5264, 0.2068, 0.5534, 0.1666, 0.5302, 0.053, 0.7072, 0.01991, 0.6499, 0.05683, 0.64, 0.08003, 0.6802, 0.01991, 0.5837, 0.053, 0.5264, 0.08003, 0.5534, 0.05683, 0.5936, 0.2338, 0.7072, 0.1765, 0.7403, 0.1666, 0.7034, 0.2068, 0.6802, 0.2338, 0.5264, 0.2669, 0.5837, 0.23, 0.5936, 0.2068, 0.5534, 0.053, 0.5264, 0.1103, 0.4933, 0.1202, 0.5302, 0.08003, 0.5534, 0.1765, 0.7403, 0.1103, 0.7403, 0.1202, 0.7034, 0.1666, 0.7034, 0.2669, 0.5837, 0.2669, 0.6499, 0.23, 0.64, 0.23, 0.5936, 0.1103, 0.4933, 0.1765, 0.4933, 0.1666, 0.5302, 0.1202, 0.5302, 0.1103, 0.7403, 0.053, 0.7072, 0.08003, 0.6802, 0.1202, 0.7034, 0.5979, 0.6294, 0.5747, 0.5892, 0.5747, 0.5428, 0.5979, 0.5026, 0.6381, 0.4794, 0.6845, 0.4794, 0.7247, 0.5026, 0.7479, 0.5428, 0.7479, 0.5892, 0.7247, 0.6294, 0.6845, 0.6526, 0.6381, 0.6526, 0.6561, 0.7507, 0.6561, 0.7043, 0.6846, 0.7043, 0.6846, 0.7507, 0.6968, 0.7043, 0.6967, 0.6647, 0.7253, 0.6647, 0.7253, 0.7043, 0.6154, 0.7043, 0.6154, 0.6647, 0.6439, 0.6647, 0.644, 0.7043, 0.6561, 0.7914, 0.6561, 0.7507, 0.6846, 0.7507, 0.6846, 0.7914, 0.6561, 0.7043, 0.6561, 0.6647, 0.6846, 0.6647, 0.6846, 0.7043, 0.5747, 0.7914, 0.5748, 0.7507, 0.6033, 0.7507, 0.6033, 0.7914, 0.6967, 0.7914, 0.6968, 0.7507, 0.7253, 0.7507, 0.7253, 0.7914, 0.6154, 0.7914, 0.6154, 0.7507, 0.644, 0.7507, 0.6439, 0.7914, 0.5748, 0.7507, 0.5748, 0.7043, 0.6033, 0.7043, 0.6033, 0.7507, 0.6968, 0.7507, 0.6968, 0.7043, 0.7253, 0.7043, 0.7253, 0.7507, 0.6154, 0.7507, 0.6154, 0.7043, 0.644, 0.7043, 0.644, 0.7507, 0.7776, 0.8799, 0.7803, 0.8799, 0.7826, 0.8799, 0.832, 0.8799, 0.8348, 0.8799, 0.8378, 0.8799, 0.841, 0.8799, 0.8441, 0.8799, 0.8471, 0.8799, 0.8498, 0.8799, 0.8521, 0.8799, 0.7972, 0.8799, 0.8001, 0.8799, 0.8031, 0.8799, 0.8062, 0.8799, 0.8094, 0.8799, 0.8123, 0.8799, 0.815, 0.8799, 0.8174, 0.8799, 0.8696, 0.9878, 0.8724, 0.9878, 0.8755, 0.9878, 0.8786, 0.9878, 0.8817, 0.9878, 0.8847, 0.9878, 0.8874, 0.9878, 0.8898, 0.9878, 0.7625, 0.8799, 0.7653, 0.8799, 0.7684, 0.8799, 0.7715, 0.8799, 0.7746, 0.8799, 0.9165, 0.5753, 0.9194, 0.5753, 0.9221, 0.5753, 0.9366, 0.5753, 0.9391, 0.5753, 0.9419, 0.5753, 0.945, 0.5753, 0.9481, 0.5753, 0.9512, 0.5753, 0.9542, 0.5753, 0.9569, 0.5753, 0.9713, 0.5753, 0.9738, 0.5753, 0.9766, 0.5753, 0.9797, 0.5753, 0.9828, 0.5753, 0.9859, 0.5753, 0.9889, 0.5753, 0.9916, 0.5753, 0.8671, 0.5753, 0.8696, 0.5753, 0.8724, 0.5753, 0.8755, 0.5753, 0.8786, 0.5753, 0.8817, 0.5753, 0.8847, 0.5753, 0.8874, 0.5753, 0.9018, 0.5753, 0.9043, 0.5753, 0.9072, 0.5753, 0.9102, 0.5753, 0.9134, 0.5753])
me_cylinder_001.materials.append(mat_material_001)
me_cylinder_001.use_paint_bone_selection = False
me_cylinder_001.use_paint_mask = True
me_cylinder_001.update()

# ---- objects
ob_capacitor = bpy.data.objects.new('capacitor', me_cylinder_001)

# ---- transforms, parenting, visibility, modifiers, constraints
ob_capacitor.location = (-1.242e-09, 0.0, 0.0)
ob_capacitor.rotation_euler = (-1.344e-07, 0.0, 0.0)
_m = ob_capacitor.modifiers.new('Auto Smooth', 'NODES')
_m.node_group = ng_auto_smooth
_gi = [s.identifier for s in ng_auto_smooth.interface.items_tree if s.item_type == 'SOCKET' and s.in_out == 'INPUT']
_m[_gi[1]] = 0.5358  # Angle

# ---- collection membership
col_collection.objects.link(ob_capacitor)

# ---- scene / render settings (as saved in the file)
scene.frame_start = 1; scene.frame_end = 250; scene.frame_set(1)
scene.render.engine = 'BLENDER_EEVEE_NEXT'
scene.cycles.use_denoising = False
scene.cycles.sampling_pattern = 'TABULATED_SOBOL'
scene.view_settings.view_transform = 'Filmic'
scene.unit_settings.scale_length = 2.0
bpy.context.view_layer.update()

# ---- added for rendering (the .blend has no active camera and no usable light): camera, sun
cam_auto = bpy.data.cameras.new('AutoCamera')
cam_auto.lens = 50.0
cam_auto.sensor_width = 36.0
cam_auto.clip_end = 1000.0
ob_auto_camera = bpy.data.objects.new('AutoCamera', cam_auto)
scene.collection.objects.link(ob_auto_camera)
ob_auto_camera.location = (3.0236, -3.62832, 3.56611)
ob_auto_camera.rotation_euler = (1.09748, -7.21219e-08, 0.694738)
scene.camera = ob_auto_camera
light_auto_sun = bpy.data.lights.new('AutoSun', 'SUN')
light_auto_sun.energy = 3.0
light_auto_sun.angle = 0.0523599
ob_auto_sun = bpy.data.objects.new('AutoSun', light_auto_sun)
scene.collection.objects.link(ob_auto_sun)
ob_auto_sun.rotation_euler = (0.872665, 0.174533, 0.523599)
bpy.context.view_layer.update()
